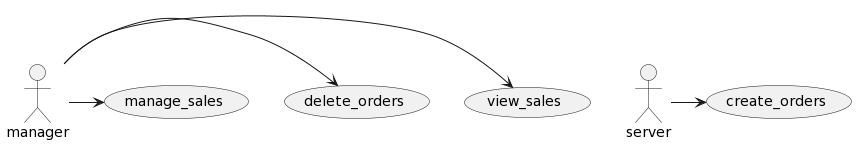

The diagram above was rendered by PlantUML. Its source (embedded in the PNG):
@startuml
usecase create_orders
usecase (view_sales) as (UC2)
usecase delete_orders
usecase (manage_sales) as UC4

actor server
actor manager

manager -> UC2
server -> create_orders
manager -> delete_orders
manager -> UC4
@enduml